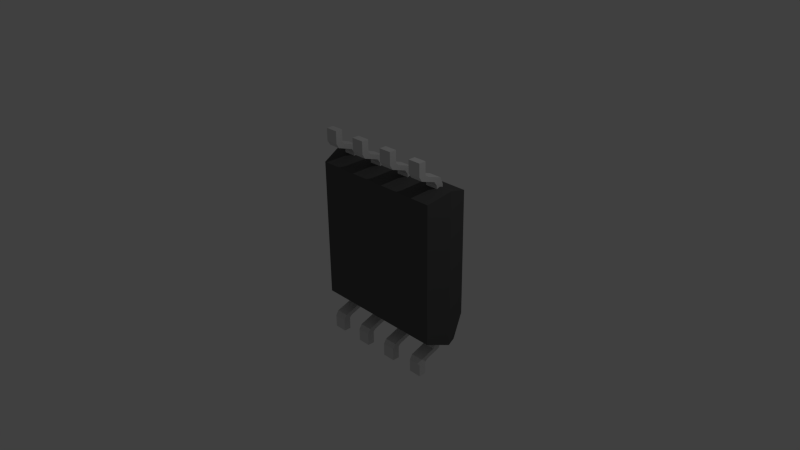 # Source: SST26VF016B.blend  (saved by Blender 2.76.0; exported with 4.5.12 LTS)
import bpy
from mathutils import Matrix  # noqa: F401  (used for matrix-valued properties, if any)

bpy.ops.wm.read_factory_settings(use_empty=True)
scene = bpy.context.scene
scene.name = 'Scene'

# ---- collections
col_collection_1 = bpy.data.collections.new('Collection 1'); scene.collection.children.link(col_collection_1)

# ---- materials (node trees are filled in below, after node groups)
mat_material = bpy.data.materials.new('Material')
mat_material.alpha_threshold = 0.0
mat_material.use_transparent_shadow = False
mat_material.diffuse_color = (1.0, 1.0, 1.0, 1.0)
mat_material.roughness = 0.5
mat_material_003 = bpy.data.materials.new('Material.003')
mat_material_003.alpha_threshold = 0.0
mat_material_003.use_transparent_shadow = False
mat_material_003.roughness = 0.5
mat_shape_010 = bpy.data.materials.new('Shape.010')
mat_shape_010.alpha_threshold = 0.0
mat_shape_010.use_transparent_shadow = False
mat_shape_010.diffuse_color = (0.7, 0.7, 0.7, 1.0)
mat_shape_010.specular_color = (0.7, 0.7, 0.7)
mat_shape_010.roughness = 0.5
mat_shape_009 = bpy.data.materials.new('Shape.009')
mat_shape_009.alpha_threshold = 0.0
mat_shape_009.use_transparent_shadow = False
mat_shape_009.diffuse_color = (1.0, 1.0, 1.0, 1.0)
mat_shape_009.roughness = 0.5
mat_shape_007 = bpy.data.materials.new('Shape.007')
mat_shape_007.alpha_threshold = 0.0
mat_shape_007.use_transparent_shadow = False
mat_shape_007.diffuse_color = (0.7, 0.7, 0.7, 1.0)
mat_shape_007.specular_color = (0.7, 0.7, 0.7)
mat_shape_007.roughness = 0.5
mat_shape_006 = bpy.data.materials.new('Shape.006')
mat_shape_006.alpha_threshold = 0.0
mat_shape_006.use_transparent_shadow = False
mat_shape_006.diffuse_color = (0.7, 0.7, 0.7, 1.0)
mat_shape_006.specular_color = (0.7, 0.7, 0.7)
mat_shape_006.roughness = 0.5
mat_shape_005 = bpy.data.materials.new('Shape.005')
mat_shape_005.alpha_threshold = 0.0
mat_shape_005.use_transparent_shadow = False
mat_shape_005.diffuse_color = (0.7, 0.7, 0.7, 1.0)
mat_shape_005.specular_color = (0.7, 0.7, 0.7)
mat_shape_005.roughness = 0.5
mat_shape_004 = bpy.data.materials.new('Shape.004')
mat_shape_004.alpha_threshold = 0.0
mat_shape_004.use_transparent_shadow = False
mat_shape_004.diffuse_color = (0.7, 0.7, 0.7, 1.0)
mat_shape_004.specular_color = (0.7, 0.7, 0.7)
mat_shape_004.roughness = 0.5
mat_shape_003 = bpy.data.materials.new('Shape.003')
mat_shape_003.alpha_threshold = 0.0
mat_shape_003.use_transparent_shadow = False
mat_shape_003.diffuse_color = (0.7, 0.7, 0.7, 1.0)
mat_shape_003.specular_color = (0.7, 0.7, 0.7)
mat_shape_003.roughness = 0.5
mat_shape_002 = bpy.data.materials.new('Shape.002')
mat_shape_002.alpha_threshold = 0.0
mat_shape_002.use_transparent_shadow = False
mat_shape_002.diffuse_color = (0.7, 0.7, 0.7, 1.0)
mat_shape_002.specular_color = (0.7, 0.7, 0.7)
mat_shape_002.roughness = 0.5
mat_shape_001 = bpy.data.materials.new('Shape.001')
mat_shape_001.alpha_threshold = 0.0
mat_shape_001.use_transparent_shadow = False
mat_shape_001.diffuse_color = (0.7, 0.7, 0.7, 1.0)
mat_shape_001.specular_color = (0.7, 0.7, 0.7)
mat_shape_001.roughness = 0.5
mat_shape = bpy.data.materials.new('Shape')
mat_shape.alpha_threshold = 0.0
mat_shape.use_transparent_shadow = False
mat_shape.diffuse_color = (0.1, 0.1, 0.1, 1.0)
mat_shape.specular_color = (0.1, 0.1, 0.1)
mat_shape.roughness = 0.5
mat_material_005 = bpy.data.materials.new('Material.005')
mat_material_005.alpha_threshold = 0.0
mat_material_005.use_transparent_shadow = False
mat_material_005.diffuse_color = (1.0, 1.0, 1.0, 1.0)
mat_material_005.roughness = 0.5

# ---- material node trees

# ---- world
world_world = bpy.data.worlds.new('World'); scene.world = world_world
world_world.color = (0.05088, 0.05088, 0.05088)
world_world.use_sun_shadow = False
world_world.sun_shadow_jitter_overblur = 0.0
world_world.cycles.sampling_method = 'MANUAL'
world_world.cycles.sample_map_resolution = 256

# ---- cameras
cam_camera = bpy.data.cameras.new('Camera')
cam_camera.clip_end = 100.0
cam_camera.lens = 35.0
cam_camera.sensor_width = 32.0
cam_camera.sensor_height = 18.0
cam_camera.ortho_scale = 7.314
cam_camera.dof.focus_distance = 0.0
cam_camera.dof.aperture_fstop = 128.0

# ---- lights
light_lamp = bpy.data.lights.new('Lamp', 'POINT')
light_lamp.transmission_factor = 0.0
light_lamp.cutoff_distance = 30.0
light_lamp.energy = 100.0
light_lamp.shadow_buffer_clip_start = 1.001
light_lamp.shadow_soft_size = 0.1
light_lamp.shadow_maximum_resolution = 0.006
light_lamp.use_absolute_resolution = True
light_lamp.cycles.use_multiple_importance_sampling = False

# ---- meshes
me_shapeindexedfaceset = bpy.data.meshes.new('ShapeIndexedFaceSet')
me_shapeindexedfaceset.from_pydata([(0.0, 0.0, 0.0), (0.16, -1.48, 0.1), (0.16, -0.9103, 0.39), (0.34, -0.9103, 0.39), (0.34, -1.48, 0.1), (0.16, -1.48, 0.0), (0.16, -0.9103, 0.29), (0.34, -0.9103, 0.29), (0.34, -1.48, 0.0), (0.16, -1.307, 0.1), (0.16, -1.273, 0.14), (0.16, -1.202, 0.35), (0.16, -1.11, 0.39), (0.34, -1.11, 0.39), (0.34, -1.202, 0.35), (0.34, -1.273, 0.14), (0.34, -1.307, 0.1), (0.16, -1.307, 0.0), (0.16, -1.241, 0.04), (0.16, -1.17, 0.25), (0.16, -1.11, 0.29), (0.34, -1.11, 0.29), (0.34, -1.17, 0.25), (0.34, -1.241, 0.04), (0.34, -1.307, 0.0)], [], [(1, 4, 16, 9), (1, 5, 8, 4), (1, 9, 17, 5), (2, 3, 7, 6), (2, 6, 20, 12), (2, 12, 13, 3), (3, 13, 21, 7), (4, 8, 24, 16), (5, 17, 24, 8), (6, 7, 21, 20), (9, 10, 18, 17), (9, 16, 15, 10), (10, 11, 19, 18), (10, 15, 14, 11), (11, 12, 20, 19), (11, 14, 13, 12), (13, 14, 22, 21), (14, 15, 23, 22), (15, 16, 24, 23), (17, 18, 23, 24), (18, 19, 22, 23), (19, 20, 21, 22)])
me_shapeindexedfaceset.materials.append(mat_shape_010)
me_shapeindexedfaceset.use_remesh_preserve_volume = False
me_shapeindexedfaceset.use_remesh_preserve_attributes = False
me_shapeindexedfaceset.use_mirror_vertex_groups = False
me_shapeindexedfaceset.update()
me_shapeindexedfaceset_010 = bpy.data.meshes.new('ShapeIndexedFaceSet.010')
me_shapeindexedfaceset_010.from_pydata([(0.0, 0.0, 0.0), (-0.47, -0.37, 0.6751), (-0.4814, -0.4274, 0.6751), (-0.5139, -0.4761, 0.6751), (-0.5626, -0.5086, 0.6751), (-0.62, -0.52, 0.6751), (-0.6774, -0.5086, 0.6751), (-0.7261, -0.4761, 0.6751), (-0.7586, -0.4274, 0.6751), (-0.77, -0.37, 0.6751), (-0.7586, -0.3126, 0.6751), (-0.7261, -0.2639, 0.6751), (-0.6774, -0.2314, 0.6751), (-0.62, -0.22, 0.6751), (-0.5626, -0.2314, 0.6751), (-0.5139, -0.2639, 0.6751), (-0.4814, -0.3126, 0.6751), (-0.47, -0.37, 0.6351), (-0.4814, -0.4274, 0.6351), (-0.5139, -0.4761, 0.6351), (-0.5626, -0.5086, 0.6351), (-0.62, -0.52, 0.6351), (-0.6774, -0.5086, 0.6351), (-0.7261, -0.4761, 0.6351), (-0.7586, -0.4274, 0.6351), (-0.77, -0.37, 0.6351), (-0.7586, -0.3126, 0.6351), (-0.7261, -0.2639, 0.6351), (-0.6774, -0.2314, 0.6351), (-0.62, -0.22, 0.6351), (-0.5626, -0.2314, 0.6351), (-0.5139, -0.2639, 0.6351), (-0.4814, -0.3126, 0.6351)], [], [(1, 2, 18, 17), (1, 16, 15), (1, 15, 14), (1, 14, 13), (1, 13, 12), (1, 12, 11), (1, 11, 10), (1, 10, 9), (1, 9, 8), (1, 8, 7), (1, 7, 6), (1, 6, 5), (1, 5, 4), (1, 4, 3), (1, 3, 2), (1, 17, 32, 16), (2, 3, 19, 18), (3, 4, 20, 19), (4, 5, 21, 20), (5, 6, 22, 21), (6, 7, 23, 22), (7, 8, 24, 23), (8, 9, 25, 24), (9, 10, 26, 25), (10, 11, 27, 26), (11, 12, 28, 27), (12, 13, 29, 28), (13, 14, 30, 29), (14, 15, 31, 30), (15, 16, 32, 31), (17, 18, 19), (17, 19, 20), (17, 20, 21), (17, 21, 22), (17, 22, 23), (17, 23, 24), (17, 24, 25), (17, 25, 26), (17, 26, 27), (17, 27, 28), (17, 28, 29), (17, 29, 30), (17, 30, 31), (17, 31, 32)])
me_shapeindexedfaceset_010.materials.append(mat_shape_009)
me_shapeindexedfaceset_010.use_remesh_preserve_volume = False
me_shapeindexedfaceset_010.use_remesh_preserve_attributes = False
me_shapeindexedfaceset_010.use_mirror_vertex_groups = False
me_shapeindexedfaceset_010.update()
me_shapeindexedfaceset_008 = bpy.data.meshes.new('ShapeIndexedFaceSet.008')
me_shapeindexedfaceset_008.from_pydata([(0.0, 0.0, 0.0), (0.66, -1.48, 0.1), (0.66, -0.9103, 0.39), (0.84, -0.9103, 0.39), (0.84, -1.48, 0.1), (0.66, -1.48, 0.0), (0.66, -0.9103, 0.29), (0.84, -0.9103, 0.29), (0.84, -1.48, 0.0), (0.66, -1.307, 0.1), (0.66, -1.273, 0.14), (0.66, -1.202, 0.35), (0.66, -1.11, 0.39), (0.84, -1.11, 0.39), (0.84, -1.202, 0.35), (0.84, -1.273, 0.14), (0.84, -1.307, 0.1), (0.66, -1.307, 0.0), (0.66, -1.241, 0.04), (0.66, -1.17, 0.25), (0.66, -1.11, 0.29), (0.84, -1.11, 0.29), (0.84, -1.17, 0.25), (0.84, -1.241, 0.04), (0.84, -1.307, 0.0)], [], [(1, 4, 16, 9), (1, 5, 8, 4), (1, 9, 17, 5), (2, 3, 7, 6), (2, 6, 20, 12), (2, 12, 13, 3), (3, 13, 21, 7), (4, 8, 24, 16), (5, 17, 24, 8), (6, 7, 21, 20), (9, 10, 18, 17), (9, 16, 15, 10), (10, 11, 19, 18), (10, 15, 14, 11), (11, 12, 20, 19), (11, 14, 13, 12), (13, 14, 22, 21), (14, 15, 23, 22), (15, 16, 24, 23), (17, 18, 23, 24), (18, 19, 22, 23), (19, 20, 21, 22)])
me_shapeindexedfaceset_008.materials.append(mat_shape_007)
me_shapeindexedfaceset_008.use_remesh_preserve_volume = False
me_shapeindexedfaceset_008.use_remesh_preserve_attributes = False
me_shapeindexedfaceset_008.use_mirror_vertex_groups = False
me_shapeindexedfaceset_008.update()
me_shapeindexedfaceset_007 = bpy.data.meshes.new('ShapeIndexedFaceSet.007')
me_shapeindexedfaceset_007.from_pydata([(0.0, 0.0, 0.0), (-0.84, -1.48, 0.1), (-0.84, -0.9103, 0.39), (-0.66, -0.9103, 0.39), (-0.66, -1.48, 0.1), (-0.84, -1.48, 0.0), (-0.84, -0.9103, 0.29), (-0.66, -0.9103, 0.29), (-0.66, -1.48, 0.0), (-0.84, -1.307, 0.1), (-0.84, -1.273, 0.14), (-0.84, -1.202, 0.35), (-0.84, -1.11, 0.39), (-0.66, -1.11, 0.39), (-0.66, -1.202, 0.35), (-0.66, -1.273, 0.14), (-0.66, -1.307, 0.1), (-0.84, -1.307, 0.0), (-0.84, -1.241, 0.04), (-0.84, -1.17, 0.25), (-0.84, -1.11, 0.29), (-0.66, -1.11, 0.29), (-0.66, -1.17, 0.25), (-0.66, -1.241, 0.04), (-0.66, -1.307, 0.0)], [], [(1, 4, 16, 9), (1, 5, 8, 4), (1, 9, 17, 5), (2, 3, 7, 6), (2, 6, 20, 12), (2, 12, 13, 3), (3, 13, 21, 7), (4, 8, 24, 16), (5, 17, 24, 8), (6, 7, 21, 20), (9, 10, 18, 17), (9, 16, 15, 10), (10, 11, 19, 18), (10, 15, 14, 11), (11, 12, 20, 19), (11, 14, 13, 12), (13, 14, 22, 21), (14, 15, 23, 22), (15, 16, 24, 23), (17, 18, 23, 24), (18, 19, 22, 23), (19, 20, 21, 22)])
me_shapeindexedfaceset_007.materials.append(mat_shape_006)
me_shapeindexedfaceset_007.use_remesh_preserve_volume = False
me_shapeindexedfaceset_007.use_remesh_preserve_attributes = False
me_shapeindexedfaceset_007.use_mirror_vertex_groups = False
me_shapeindexedfaceset_007.update()
me_shapeindexedfaceset_006 = bpy.data.meshes.new('ShapeIndexedFaceSet.006')
me_shapeindexedfaceset_006.from_pydata([(0.0, 0.0, 0.0), (-0.34, -1.48, 0.1), (-0.34, -0.9103, 0.39), (-0.16, -0.9103, 0.39), (-0.16, -1.48, 0.1), (-0.34, -1.48, 0.0), (-0.34, -0.9103, 0.29), (-0.16, -0.9103, 0.29), (-0.16, -1.48, 0.0), (-0.34, -1.307, 0.1), (-0.34, -1.273, 0.14), (-0.34, -1.202, 0.35), (-0.34, -1.11, 0.39), (-0.16, -1.11, 0.39), (-0.16, -1.202, 0.35), (-0.16, -1.273, 0.14), (-0.16, -1.307, 0.1), (-0.34, -1.307, 0.0), (-0.34, -1.241, 0.04), (-0.34, -1.17, 0.25), (-0.34, -1.11, 0.29), (-0.16, -1.11, 0.29), (-0.16, -1.17, 0.25), (-0.16, -1.241, 0.04), (-0.16, -1.307, 0.0)], [], [(1, 4, 16, 9), (1, 5, 8, 4), (1, 9, 17, 5), (2, 3, 7, 6), (2, 6, 20, 12), (2, 12, 13, 3), (3, 13, 21, 7), (4, 8, 24, 16), (5, 17, 24, 8), (6, 7, 21, 20), (9, 10, 18, 17), (9, 16, 15, 10), (10, 11, 19, 18), (10, 15, 14, 11), (11, 12, 20, 19), (11, 14, 13, 12), (13, 14, 22, 21), (14, 15, 23, 22), (15, 16, 24, 23), (17, 18, 23, 24), (18, 19, 22, 23), (19, 20, 21, 22)])
me_shapeindexedfaceset_006.materials.append(mat_shape_005)
me_shapeindexedfaceset_006.use_remesh_preserve_volume = False
me_shapeindexedfaceset_006.use_remesh_preserve_attributes = False
me_shapeindexedfaceset_006.use_mirror_vertex_groups = False
me_shapeindexedfaceset_006.update()
me_shapeindexedfaceset_005 = bpy.data.meshes.new('ShapeIndexedFaceSet.005')
me_shapeindexedfaceset_005.from_pydata([(0.0, 0.0, 0.0), (0.84, 1.501, 0.1), (0.84, 0.9317, 0.39), (0.66, 0.9317, 0.39), (0.66, 1.501, 0.1), (0.84, 1.501, 0.0), (0.84, 0.9317, 0.29), (0.66, 0.9317, 0.29), (0.66, 1.501, 0.0), (0.84, 1.328, 0.1), (0.84, 1.295, 0.14), (0.84, 1.224, 0.35), (0.84, 1.131, 0.39), (0.66, 1.131, 0.39), (0.66, 1.224, 0.35), (0.66, 1.295, 0.14), (0.66, 1.328, 0.1), (0.84, 1.328, 0.0), (0.84, 1.262, 0.04), (0.84, 1.192, 0.25), (0.84, 1.131, 0.29), (0.66, 1.131, 0.29), (0.66, 1.192, 0.25), (0.66, 1.262, 0.04), (0.66, 1.328, 0.0)], [], [(1, 4, 16, 9), (1, 5, 8, 4), (1, 9, 17, 5), (2, 3, 7, 6), (2, 6, 20, 12), (2, 12, 13, 3), (3, 13, 21, 7), (4, 8, 24, 16), (5, 17, 24, 8), (6, 7, 21, 20), (9, 10, 18, 17), (9, 16, 15, 10), (10, 11, 19, 18), (10, 15, 14, 11), (11, 12, 20, 19), (11, 14, 13, 12), (13, 14, 22, 21), (14, 15, 23, 22), (15, 16, 24, 23), (17, 18, 23, 24), (18, 19, 22, 23), (19, 20, 21, 22)])
me_shapeindexedfaceset_005.materials.append(mat_shape_004)
me_shapeindexedfaceset_005.use_remesh_preserve_volume = False
me_shapeindexedfaceset_005.use_remesh_preserve_attributes = False
me_shapeindexedfaceset_005.use_mirror_vertex_groups = False
me_shapeindexedfaceset_005.update()
me_shapeindexedfaceset_004 = bpy.data.meshes.new('ShapeIndexedFaceSet.004')
me_shapeindexedfaceset_004.from_pydata([(0.0, 0.0, 0.0), (0.34, 1.501, 0.1), (0.34, 0.9317, 0.39), (0.16, 0.9317, 0.39), (0.16, 1.501, 0.1), (0.34, 1.501, 0.0), (0.34, 0.9317, 0.29), (0.16, 0.9317, 0.29), (0.16, 1.501, 0.0), (0.34, 1.328, 0.1), (0.34, 1.295, 0.14), (0.34, 1.224, 0.35), (0.34, 1.131, 0.39), (0.16, 1.131, 0.39), (0.16, 1.224, 0.35), (0.16, 1.295, 0.14), (0.16, 1.328, 0.1), (0.34, 1.328, 0.0), (0.34, 1.262, 0.04), (0.34, 1.192, 0.25), (0.34, 1.131, 0.29), (0.16, 1.131, 0.29), (0.16, 1.192, 0.25), (0.16, 1.262, 0.04), (0.16, 1.328, 0.0)], [], [(1, 4, 16, 9), (1, 5, 8, 4), (1, 9, 17, 5), (2, 3, 7, 6), (2, 6, 20, 12), (2, 12, 13, 3), (3, 13, 21, 7), (4, 8, 24, 16), (5, 17, 24, 8), (6, 7, 21, 20), (9, 10, 18, 17), (9, 16, 15, 10), (10, 11, 19, 18), (10, 15, 14, 11), (11, 12, 20, 19), (11, 14, 13, 12), (13, 14, 22, 21), (14, 15, 23, 22), (15, 16, 24, 23), (17, 18, 23, 24), (18, 19, 22, 23), (19, 20, 21, 22)])
me_shapeindexedfaceset_004.materials.append(mat_shape_003)
me_shapeindexedfaceset_004.use_remesh_preserve_volume = False
me_shapeindexedfaceset_004.use_remesh_preserve_attributes = False
me_shapeindexedfaceset_004.use_mirror_vertex_groups = False
me_shapeindexedfaceset_004.update()
me_shapeindexedfaceset_003 = bpy.data.meshes.new('ShapeIndexedFaceSet.003')
me_shapeindexedfaceset_003.from_pydata([(0.0, 0.0, 0.0), (-0.16, 1.501, 0.1), (-0.16, 0.9317, 0.39), (-0.34, 0.9317, 0.39), (-0.34, 1.501, 0.1), (-0.16, 1.501, 0.0), (-0.16, 0.9317, 0.29), (-0.34, 0.9317, 0.29), (-0.34, 1.501, 0.0), (-0.16, 1.328, 0.1), (-0.16, 1.295, 0.14), (-0.16, 1.224, 0.35), (-0.16, 1.131, 0.39), (-0.34, 1.131, 0.39), (-0.34, 1.224, 0.35), (-0.34, 1.295, 0.14), (-0.34, 1.328, 0.1), (-0.16, 1.328, 0.0), (-0.16, 1.262, 0.04), (-0.16, 1.192, 0.25), (-0.16, 1.131, 0.29), (-0.34, 1.131, 0.29), (-0.34, 1.192, 0.25), (-0.34, 1.262, 0.04), (-0.34, 1.328, 0.0)], [], [(1, 4, 16, 9), (1, 5, 8, 4), (1, 9, 17, 5), (2, 3, 7, 6), (2, 6, 20, 12), (2, 12, 13, 3), (3, 13, 21, 7), (4, 8, 24, 16), (5, 17, 24, 8), (6, 7, 21, 20), (9, 10, 18, 17), (9, 16, 15, 10), (10, 11, 19, 18), (10, 15, 14, 11), (11, 12, 20, 19), (11, 14, 13, 12), (13, 14, 22, 21), (14, 15, 23, 22), (15, 16, 24, 23), (17, 18, 23, 24), (18, 19, 22, 23), (19, 20, 21, 22)])
me_shapeindexedfaceset_003.materials.append(mat_shape_002)
me_shapeindexedfaceset_003.use_remesh_preserve_volume = False
me_shapeindexedfaceset_003.use_remesh_preserve_attributes = False
me_shapeindexedfaceset_003.use_mirror_vertex_groups = False
me_shapeindexedfaceset_003.update()
me_shapeindexedfaceset_002 = bpy.data.meshes.new('ShapeIndexedFaceSet.002')
me_shapeindexedfaceset_002.from_pydata([(0.0, 0.0, 0.0), (-0.66, 1.501, 0.1), (-0.66, 0.9317, 0.39), (-0.84, 0.9317, 0.39), (-0.84, 1.501, 0.1), (-0.66, 1.501, 0.0), (-0.66, 0.9317, 0.29), (-0.84, 0.9317, 0.29), (-0.84, 1.501, 0.0), (-0.66, 1.328, 0.1), (-0.66, 1.295, 0.14), (-0.66, 1.224, 0.35), (-0.66, 1.131, 0.39), (-0.84, 1.131, 0.39), (-0.84, 1.224, 0.35), (-0.84, 1.295, 0.14), (-0.84, 1.328, 0.1), (-0.66, 1.328, 0.0), (-0.66, 1.262, 0.04), (-0.66, 1.192, 0.25), (-0.66, 1.131, 0.29), (-0.84, 1.131, 0.29), (-0.84, 1.192, 0.25), (-0.84, 1.262, 0.04), (-0.84, 1.328, 0.0)], [], [(1, 4, 16, 9), (1, 5, 8, 4), (1, 9, 17, 5), (2, 3, 7, 6), (2, 6, 20, 12), (2, 12, 13, 3), (3, 13, 21, 7), (4, 8, 24, 16), (5, 17, 24, 8), (6, 7, 21, 20), (9, 10, 18, 17), (9, 16, 15, 10), (10, 11, 19, 18), (10, 15, 14, 11), (11, 12, 20, 19), (11, 14, 13, 12), (13, 14, 22, 21), (14, 15, 23, 22), (15, 16, 24, 23), (17, 18, 23, 24), (18, 19, 22, 23), (19, 20, 21, 22)])
me_shapeindexedfaceset_002.materials.append(mat_shape_001)
me_shapeindexedfaceset_002.use_remesh_preserve_volume = False
me_shapeindexedfaceset_002.use_remesh_preserve_attributes = False
me_shapeindexedfaceset_002.use_mirror_vertex_groups = False
me_shapeindexedfaceset_002.update()
me_shapeindexedfaceset_001 = bpy.data.meshes.new('ShapeIndexedFaceSet.001')
me_shapeindexedfaceset_001.from_pydata([(0.0, 0.0, 0.0), (-1.03, -1.063, 0.3412), (-1.03, 1.106, 0.3412), (1.03, 1.106, 0.3412), (1.03, -1.063, 0.3412), (-1.03, -1.063, 0.3412), (-1.03, 1.106, 0.3412), (1.03, 1.106, 0.3412), (1.03, -1.063, 0.3412), (-0.9454, 0.9974, 0.6553), (-0.9454, -0.7461, 0.6553), (0.9454, -0.7461, 0.6553), (0.9454, 0.9974, 0.6553), (-0.9454, -0.9546, 0.0272), (-0.9454, 0.9974, 0.0272), (0.9454, 0.9974, 0.0272), (0.9454, -0.9546, 0.0272), (-0.9877, -1.044, 0.4752), (0.9877, -1.044, 0.4752)], [], [(1, 2, 6, 5), (1, 4, 18, 17), (1, 5, 8, 4), (1, 17, 10), (1, 10, 9), (1, 9, 2), (2, 3, 7, 6), (2, 9, 12, 3), (3, 4, 8, 7), (3, 12, 11), (3, 11, 18), (3, 18, 4), (5, 6, 14, 13), (5, 13, 16, 8), (6, 7, 15, 14), (7, 8, 16, 15), (9, 10, 11, 12), (10, 17, 18, 11), (13, 14, 15, 16)])
me_shapeindexedfaceset_001.materials.append(mat_shape)
me_shapeindexedfaceset_001.use_remesh_preserve_volume = False
me_shapeindexedfaceset_001.use_remesh_preserve_attributes = False
me_shapeindexedfaceset_001.use_mirror_vertex_groups = False
me_shapeindexedfaceset_001.update()

# ---- curves / text
cu_path3347 = bpy.data.curves.new('path3347', 'CURVE')
cu_path3347.dimensions = '2D'
_sp = cu_path3347.splines.new('BEZIER'); _sp.bezier_points.add(42)
_sp.bezier_points.foreach_set('co', [0.0919, -0.1805, 0.0, 0.07314, -0.172, 0.0, 0.07167, -0.1706, 0.0, 0.07322, -0.1684, 0.0, 0.07762, -0.1624, 0.0, 0.08118, -0.157, 0.0, 0.07955, -0.1508, 0.0, 0.07797, -0.1482, 0.0, 0.07759, -0.1476, 0.0, 0.07545, -0.1445, 0.0, 0.07339, -0.1418, 0.0, 0.06956, -0.1466, 0.0, 0.06571, -0.1518, 0.0, 0.06422, -0.1538, 0.0, 0.06301, -0.1555, 0.0, 0.0625, -0.1537, 0.0, 0.06261, -0.1403, 0.0, 0.08565, -0.1157, 0.0, 0.09768, -0.1135, 0.0, 0.1093, -0.1155, 0.0, 0.1122, -0.1165, 0.0, 0.1145, -0.1202, 0.0, 0.1221, -0.1322, 0.0, 0.1303, -0.1453, 0.0, 0.1334, -0.1501, 0.0, 0.1328, -0.1532, 0.0, 0.132, -0.1569, 0.0, 0.1284, -0.1521, 0.0, 0.1238, -0.1449, 0.0, 0.1223, -0.1425, 0.0, 0.1207, -0.1399, 0.0, 0.1171, -0.1343, 0.0, 0.1112, -0.1267, 0.0, 0.1043, -0.1319, 0.0, 0.1006, -0.1373, 0.0, 0.1063, -0.147, 0.0, 0.1108, -0.154, 0.0, 0.1155, -0.1615, 0.0, 0.1201, -0.1686, 0.0, 0.1222, -0.1719, 0.0, 0.121, -0.1729, 0.0, 0.1076, -0.1796, 0.0, 0.0919, -0.1805, 0.0])
_sp.bezier_points.foreach_set('handle_left', [0.0919, -0.1805, 0.0, 0.07783, -0.1763, 0.0, 0.07216, -0.1711, 0.0, 0.0727, -0.1692, 0.0, 0.07606, -0.1645, 0.0, 0.08078, -0.1578, 0.0, 0.08184, -0.1543, 0.0, 0.07797, -0.1483, 0.0, 0.0778, -0.1479, 0.0, 0.07642, -0.146, 0.0, 0.07355, -0.1418, 0.0, 0.07151, -0.1439, 0.0, 0.06587, -0.1516, 0.0, 0.06488, -0.1529, 0.0, 0.06341, -0.155, 0.0, 0.06267, -0.1543, 0.0, 0.06179, -0.1436, 0.0, 0.07389, -0.1197, 0.0, 0.09469, -0.1135, 0.0, 0.1061, -0.1145, 0.0, 0.1112, -0.1162, 0.0, 0.1137, -0.119, 0.0, 0.1192, -0.1277, 0.0, 0.1287, -0.1427, 0.0, 0.1323, -0.1485, 0.0, 0.133, -0.1522, 0.0, 0.1321, -0.1566, 0.0, 0.1305, -0.1554, 0.0, 0.1245, -0.146, 0.0, 0.1225, -0.1427, 0.0, 0.1215, -0.141, 0.0, 0.1184, -0.1363, 0.0, 0.1125, -0.1273, 0.0, 0.1084, -0.1265, 0.0, 0.1007, -0.1371, 0.0, 0.1021, -0.1404, 0.0, 0.1095, -0.152, 0.0, 0.1142, -0.1593, 0.0, 0.1189, -0.1668, 0.0, 0.1215, -0.1708, 0.0, 0.1214, -0.1726, 0.0, 0.1122, -0.1783, 0.0, 0.09675, -0.1812, 0.0])
_sp.bezier_points.foreach_set('handle_right', [0.08494, -0.1795, 0.0, 0.07314, -0.172, 0.0, 0.07219, -0.1699, 0.0, 0.07408, -0.1672, 0.0, 0.07918, -0.1603, 0.0, 0.08207, -0.1552, 0.0, 0.07868, -0.1495, 0.0, 0.07797, -0.1481, 0.0, 0.07738, -0.1474, 0.0, 0.07447, -0.143, 0.0, 0.07324, -0.1418, 0.0, 0.0676, -0.1493, 0.0, 0.06555, -0.152, 0.0, 0.06422, -0.1538, 0.0, 0.06284, -0.1549, 0.0, 0.06174, -0.1509, 0.0, 0.06548, -0.1287, 0.0, 0.08893, -0.1146, 0.0, 0.1005, -0.1135, 0.0, 0.1093, -0.1155, 0.0, 0.113, -0.1177, 0.0, 0.1158, -0.1223, 0.0, 0.125, -0.1368, 0.0, 0.1303, -0.1453, 0.0, 0.1332, -0.1511, 0.0, 0.1325, -0.155, 0.0, 0.1318, -0.1571, 0.0, 0.1266, -0.1492, 0.0, 0.1232, -0.1439, 0.0, 0.1222, -0.1422, 0.0, 0.12, -0.1388, 0.0, 0.1136, -0.1287, 0.0, 0.1092, -0.1258, 0.0, 0.1023, -0.1346, 0.0, 0.1005, -0.1378, 0.0, 0.1075, -0.1489, 0.0, 0.112, -0.156, 0.0, 0.1169, -0.1636, 0.0, 0.1201, -0.1686, 0.0, 0.1218, -0.1722, 0.0, 0.1181, -0.1754, 0.0, 0.1033, -0.1808, 0.0, 0.0919, -0.1805, 0.0])
for _p, _l, _r in zip(_sp.bezier_points, ['FREE', 'FREE', 'VECTOR', 'VECTOR', 'FREE', 'FREE', 'FREE', 'FREE', 'FREE', 'FREE', 'FREE', 'FREE', 'FREE', 'FREE', 'VECTOR', 'VECTOR', 'FREE', 'FREE', 'FREE', 'FREE', 'VECTOR', 'VECTOR', 'FREE', 'FREE', 'VECTOR', 'VECTOR', 'FREE', 'FREE', 'FREE', 'FREE', 'FREE', 'FREE', 'FREE', 'FREE', 'FREE', 'FREE', 'FREE', 'FREE', 'FREE', 'VECTOR', 'VECTOR', 'FREE', 'FREE'], ['FREE', 'FREE', 'VECTOR', 'FREE', 'FREE', 'FREE', 'FREE', 'FREE', 'FREE', 'FREE', 'FREE', 'FREE', 'FREE', 'FREE', 'VECTOR', 'FREE', 'FREE', 'FREE', 'FREE', 'FREE', 'VECTOR', 'FREE', 'FREE', 'FREE', 'VECTOR', 'FREE', 'FREE', 'FREE', 'FREE', 'FREE', 'FREE', 'FREE', 'FREE', 'FREE', 'FREE', 'FREE', 'FREE', 'FREE', 'FREE', 'VECTOR', 'FREE', 'FREE', 'FREE']): _p.handle_left_type = _l; _p.handle_right_type = _r
_sp.use_cyclic_u = True
_sp = cu_path3347.splines.new('BEZIER'); _sp.bezier_points.add(13)
_sp.bezier_points.foreach_set('co', [0.09969, -0.1688, 0.0, 0.1018, -0.1662, 0.0, 0.1071, -0.157, 0.0, 0.105, -0.1536, 0.0, 0.09994, -0.1455, 0.0, 0.09596, -0.1391, 0.0, 0.09235, -0.1333, 0.0, 0.08818, -0.1275, 0.0, 0.08402, -0.1272, 0.0, 0.07737, -0.1358, 0.0, 0.07627, -0.1374, 0.0, 0.07809, -0.1402, 0.0, 0.08484, -0.1509, 0.0, 0.09261, -0.1632, 0.0])
_sp.bezier_points.foreach_set('handle_left', [0.09772, -0.1701, 0.0, 0.101, -0.1673, 0.0, 0.1076, -0.158, 0.0, 0.1058, -0.1549, 0.0, 0.1018, -0.1486, 0.0, 0.09625, -0.1396, 0.0, 0.09404, -0.1361, 0.0, 0.08878, -0.128, 0.0, 0.08523, -0.1263, 0.0, 0.08001, -0.1319, 0.0, 0.07664, -0.1368, 0.0, 0.07748, -0.1393, 0.0, 0.08213, -0.1466, 0.0, 0.09105, -0.1608, 0.0])
_sp.bezier_points.foreach_set('handle_right', [0.1001, -0.1685, 0.0, 0.1081, -0.1572, 0.0, 0.1068, -0.1565, 0.0, 0.1041, -0.1522, 0.0, 0.09804, -0.1425, 0.0, 0.09567, -0.1387, 0.0, 0.09065, -0.1306, 0.0, 0.08691, -0.1264, 0.0, 0.08327, -0.1277, 0.0, 0.07737, -0.1358, 0.0, 0.07688, -0.1383, 0.0, 0.07909, -0.1418, 0.0, 0.08756, -0.1552, 0.0, 0.09614, -0.1689, 0.0])
for _p, _l, _r in zip(_sp.bezier_points, ['FREE', 'FREE', 'FREE', 'FREE', 'FREE', 'FREE', 'FREE', 'FREE', 'FREE', 'FREE', 'VECTOR', 'VECTOR', 'FREE', 'FREE'], ['FREE', 'FREE', 'FREE', 'FREE', 'FREE', 'FREE', 'FREE', 'FREE', 'FREE', 'FREE', 'VECTOR', 'FREE', 'FREE', 'FREE']): _p.handle_left_type = _l; _p.handle_right_type = _r
_sp.use_cyclic_u = True
cu_path3347.materials.append(mat_material)
cu_path3347.use_path_clamp = True
cu_path3347.bevel_resolution = 0
cu_path3347.extrude = 0.001
cu_path3347.fill_mode = 'BOTH'
txt_text = bpy.data.curves.new('Text', 'FONT')
txt_text.dimensions = '2D'
txt_text.body = 'SST26VF016B'
txt_text.materials.append(mat_material_003)
txt_text.use_path_clamp = True
txt_text.bevel_resolution = 0
txt_text.extrude = 0.014
txt_text_003 = bpy.data.curves.new('Text.003', 'FONT')
txt_text_003.dimensions = '2D'
txt_text_003.body = 'MICROCHIP'
txt_text_003.materials.append(mat_material_005)
txt_text_003.use_path_clamp = True
txt_text_003.bevel_resolution = 0
txt_text_003.extrude = 0.014

# ---- objects
ob_curve = bpy.data.objects.new('Curve', cu_path3347)
ob_text = bpy.data.objects.new('Text', txt_text)
ob_shapeindexedfaceset_010 = bpy.data.objects.new('ShapeIndexedFaceSet.010', me_shapeindexedfaceset)
ob_shapeindexedfaceset_009 = bpy.data.objects.new('ShapeIndexedFaceSet.009', me_shapeindexedfaceset_010)
ob_shapeindexedfaceset_007 = bpy.data.objects.new('ShapeIndexedFaceSet.007', me_shapeindexedfaceset_008)
ob_shapeindexedfaceset_006 = bpy.data.objects.new('ShapeIndexedFaceSet.006', me_shapeindexedfaceset_007)
ob_shapeindexedfaceset_005 = bpy.data.objects.new('ShapeIndexedFaceSet.005', me_shapeindexedfaceset_006)
ob_shapeindexedfaceset_004 = bpy.data.objects.new('ShapeIndexedFaceSet.004', me_shapeindexedfaceset_005)
ob_shapeindexedfaceset_003 = bpy.data.objects.new('ShapeIndexedFaceSet.003', me_shapeindexedfaceset_004)
ob_shapeindexedfaceset_002 = bpy.data.objects.new('ShapeIndexedFaceSet.002', me_shapeindexedfaceset_003)
ob_shapeindexedfaceset_001 = bpy.data.objects.new('ShapeIndexedFaceSet.001', me_shapeindexedfaceset_002)
ob_shapeindexedfaceset = bpy.data.objects.new('ShapeIndexedFaceSet', me_shapeindexedfaceset_001)
ob_lamp = bpy.data.objects.new('Lamp', light_lamp)
ob_camera = bpy.data.objects.new('Camera', cam_camera)
ob_text_001 = bpy.data.objects.new('Text.001', txt_text_003)

# ---- transforms, parenting, visibility, modifiers, constraints
ob_curve.location = (-0.6619, 0.6561, 1.69)
ob_curve.rotation_euler = (1.571, -0.0, 0.0)
ob_curve.scale = (7.009, 7.009, 7.009)
ob_curve.lineart.crease_threshold = 0.0
ob_text.location = (0.8927, 0.6709, -0.1448)
ob_text.rotation_euler = (1.571, -0.0, 3.142)
ob_text.scale = (0.3199, 0.3199, 0.3199)
ob_text.lineart.crease_threshold = 0.0
ob_shapeindexedfaceset_010.location = (0.0, 0.0, 0.0)
ob_shapeindexedfaceset_010.rotation_euler = (1.571, -0.0, 3.142)
ob_shapeindexedfaceset_010.lineart.crease_threshold = 0.0
ob_shapeindexedfaceset_009.location = (0.0, 0.0, -0.123)
ob_shapeindexedfaceset_009.rotation_euler = (1.571, -0.0, 3.142)
ob_shapeindexedfaceset_009.lineart.crease_threshold = 0.0
ob_shapeindexedfaceset_007.location = (0.0, 0.0, 0.0)
ob_shapeindexedfaceset_007.rotation_euler = (1.571, -0.0, 3.142)
ob_shapeindexedfaceset_007.lineart.crease_threshold = 0.0
ob_shapeindexedfaceset_006.location = (0.0, 0.0, 0.0)
ob_shapeindexedfaceset_006.rotation_euler = (1.571, -0.0, 3.142)
ob_shapeindexedfaceset_006.lineart.crease_threshold = 0.0
ob_shapeindexedfaceset_005.location = (0.0, 0.0, 0.0)
ob_shapeindexedfaceset_005.rotation_euler = (1.571, -0.0, 3.142)
ob_shapeindexedfaceset_005.lineart.crease_threshold = 0.0
ob_shapeindexedfaceset_004.location = (0.0, 0.0, 0.0)
ob_shapeindexedfaceset_004.rotation_euler = (1.571, -0.0, 3.142)
ob_shapeindexedfaceset_004.lineart.crease_threshold = 0.0
ob_shapeindexedfaceset_003.location = (0.0, 0.0, 0.0)
ob_shapeindexedfaceset_003.rotation_euler = (1.571, -0.0, 3.142)
ob_shapeindexedfaceset_003.lineart.crease_threshold = 0.0
ob_shapeindexedfaceset_002.location = (0.0, 0.0, 0.0)
ob_shapeindexedfaceset_002.rotation_euler = (1.571, -0.0, 3.142)
ob_shapeindexedfaceset_002.lineart.crease_threshold = 0.0
ob_shapeindexedfaceset_001.location = (0.0, 0.0, 0.0)
ob_shapeindexedfaceset_001.rotation_euler = (1.571, -0.0, 3.142)
ob_shapeindexedfaceset_001.lineart.crease_threshold = 0.0
ob_shapeindexedfaceset.location = (0.0, 0.0, 0.0)
ob_shapeindexedfaceset.rotation_euler = (1.571, -0.0, 3.142)
ob_shapeindexedfaceset.lineart.crease_threshold = 0.0
ob_lamp.location = (4.076, 1.005, 5.904)
ob_lamp.rotation_euler = (0.6503, 0.05522, 1.866)
ob_lamp.lock_rotations_4d = False
ob_lamp.empty_display_type = 'ARROWS'
ob_lamp.color = (0.0, 0.0, 0.0, 0.0)
ob_lamp.lineart.crease_threshold = 0.0
ob_camera.location = (7.481, -6.508, 5.344)
ob_camera.rotation_euler = (1.109, 0.01082, 0.8149)
ob_camera.lock_rotations_4d = False
ob_camera.empty_display_type = 'ARROWS'
ob_camera.color = (0.0, 0.0, 0.0, 0.0)
ob_camera.display_type = 'WIRE'
ob_camera.lineart.crease_threshold = 0.0
ob_text_001.location = (0.8431, 0.6709, 0.1614)
ob_text_001.rotation_euler = (1.571, -0.0, 3.142)
ob_text_001.scale = (0.3199, 0.3199, 0.3199)
ob_text_001.lineart.crease_threshold = 0.0

# ---- collection membership
col_collection_1.objects.link(ob_curve)
col_collection_1.objects.link(ob_text)
col_collection_1.objects.link(ob_shapeindexedfaceset_010)
col_collection_1.objects.link(ob_shapeindexedfaceset_009)
col_collection_1.objects.link(ob_shapeindexedfaceset_007)
col_collection_1.objects.link(ob_shapeindexedfaceset_006)
col_collection_1.objects.link(ob_shapeindexedfaceset_005)
col_collection_1.objects.link(ob_shapeindexedfaceset_004)
col_collection_1.objects.link(ob_shapeindexedfaceset_003)
col_collection_1.objects.link(ob_shapeindexedfaceset_002)
col_collection_1.objects.link(ob_shapeindexedfaceset_001)
col_collection_1.objects.link(ob_shapeindexedfaceset)
col_collection_1.objects.link(ob_lamp)
col_collection_1.objects.link(ob_camera)
col_collection_1.objects.link(ob_text_001)

# ---- scene / render settings (as saved in the file)
scene.camera = ob_camera
scene.frame_start = 1; scene.frame_end = 250; scene.frame_set(1)
scene.render.engine = 'BLENDER_EEVEE_NEXT'
scene.render.resolution_percentage = 50
scene.render.dither_intensity = 0.0
scene.cycles.use_denoising = False
scene.cycles.samples = 10
scene.cycles.sampling_pattern = 'TABULATED_SOBOL'
scene.cycles.light_sampling_threshold = 0.0
scene.cycles.use_adaptive_sampling = False
scene.cycles.use_light_tree = False
scene.cycles.blur_glossy = 0.0
scene.cycles.pixel_filter_type = 'GAUSSIAN'
scene.cycles.sample_clamp_indirect = 0.0
scene.view_settings.view_transform = 'Standard'
bpy.context.view_layer.update()
